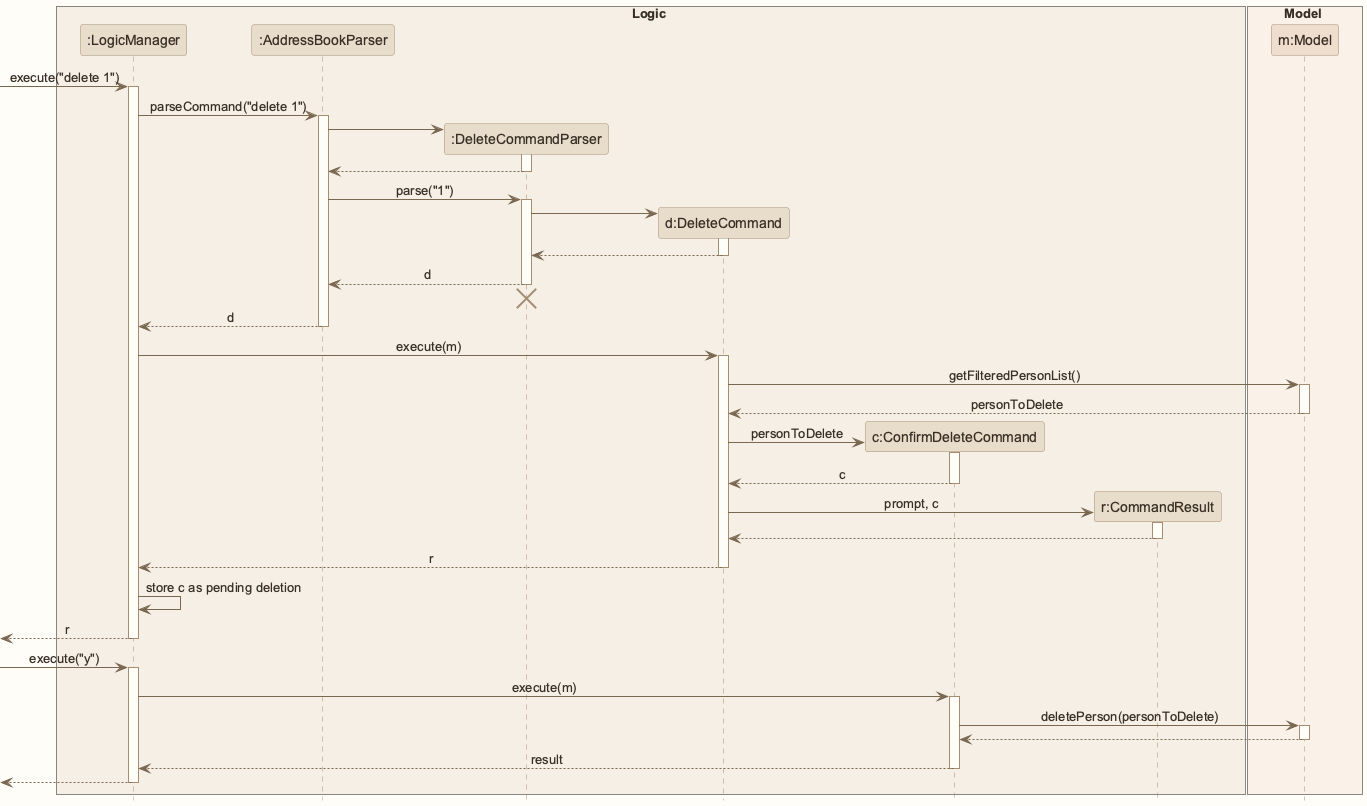

The diagram above was rendered by PlantUML. Its source (embedded in the PNG):
@startuml
!include style.puml
skinparam ArrowFontStyle plain

box Logic LOGIC_COLOR_T1
participant ":LogicManager" as LogicManager LOGIC_COLOR
participant ":AddressBookParser" as AddressBookParser LOGIC_COLOR
participant ":DeleteCommandParser" as DeleteCommandParser LOGIC_COLOR
participant "d:DeleteCommand" as DeleteCommand LOGIC_COLOR
participant "c:ConfirmDeleteCommand" as ConfirmDeleteCommand LOGIC_COLOR
participant "r:CommandResult" as CommandResult LOGIC_COLOR
end box

box Model MODEL_COLOR_T1
participant "m:Model" as Model MODEL_COLOR
end box

[-> LogicManager : execute("delete 1")
activate LogicManager

LogicManager -> AddressBookParser : parseCommand("delete 1")
activate AddressBookParser

create DeleteCommandParser
AddressBookParser -> DeleteCommandParser
activate DeleteCommandParser

DeleteCommandParser --> AddressBookParser
deactivate DeleteCommandParser

AddressBookParser -> DeleteCommandParser : parse("1")
activate DeleteCommandParser

create DeleteCommand
DeleteCommandParser -> DeleteCommand
activate DeleteCommand

DeleteCommand --> DeleteCommandParser :
deactivate DeleteCommand

DeleteCommandParser --> AddressBookParser : d
deactivate DeleteCommandParser
'Hidden arrow to position the destroy marker below the end of the activation bar.
DeleteCommandParser -[hidden]-> AddressBookParser
destroy DeleteCommandParser

AddressBookParser --> LogicManager : d
deactivate AddressBookParser

LogicManager -> DeleteCommand : execute(m)
activate DeleteCommand

DeleteCommand -> Model : getFilteredPersonList()
activate Model

Model --> DeleteCommand : personToDelete
deactivate Model

create ConfirmDeleteCommand
DeleteCommand -> ConfirmDeleteCommand : personToDelete
activate ConfirmDeleteCommand

ConfirmDeleteCommand --> DeleteCommand : c
deactivate ConfirmDeleteCommand

create CommandResult
DeleteCommand -> CommandResult : prompt, c
activate CommandResult

CommandResult --> DeleteCommand
deactivate CommandResult

DeleteCommand --> LogicManager : r
deactivate DeleteCommand

LogicManager -> LogicManager : store c as pending deletion

[<--LogicManager : r
deactivate LogicManager

[-> LogicManager : execute("y")
activate LogicManager

LogicManager -> ConfirmDeleteCommand : execute(m)
activate ConfirmDeleteCommand

ConfirmDeleteCommand -> Model : deletePerson(personToDelete)
activate Model

Model --> ConfirmDeleteCommand
deactivate Model

ConfirmDeleteCommand --> LogicManager : result
deactivate ConfirmDeleteCommand

[<--LogicManager
deactivate LogicManager
@enduml